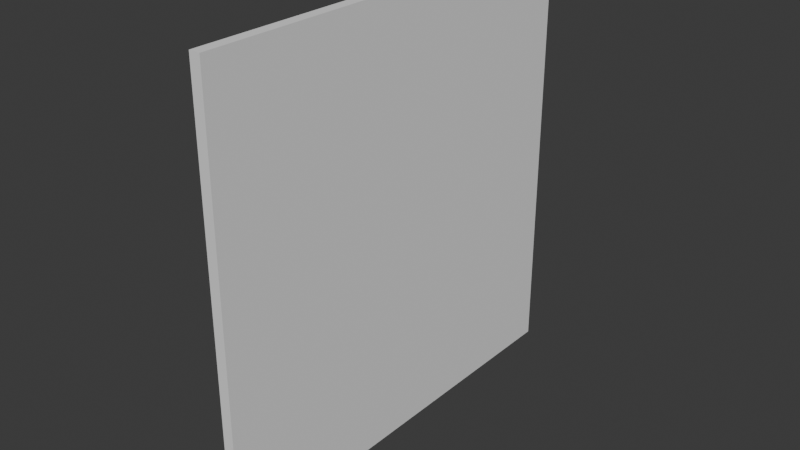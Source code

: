 # Source: FI-001_Wall.blend  (saved by Blender 4.2.66; exported with 4.5.12 LTS)
import bpy
from mathutils import Matrix  # noqa: F401  (used for matrix-valued properties, if any)

bpy.ops.wm.read_factory_settings(use_empty=True)
scene = bpy.context.scene
scene.name = 'Scene'

# ---- collections
col_collection = bpy.data.collections.new('Collection'); scene.collection.children.link(col_collection)

# ---- world
world_world = bpy.data.worlds.new('World'); scene.world = world_world
world_world.use_nodes = True; world_world.node_tree.nodes.clear()
_N = world_world.node_tree.nodes; _L = world_world.node_tree.links
n0 = _N.new('ShaderNodeOutputWorld'); n0.name = 'World Output'; n0.location = (300, 300)
n1 = _N.new('ShaderNodeBackground'); n1.name = 'Background'; n1.location = (10, 300)
n1.inputs[0].default_value = (0.05088, 0.05088, 0.05088, 1.0)
_L.new(n1.outputs[0], n0.inputs[0])
n0.is_active_output = True
world_world.color = (0.05088, 0.05088, 0.05088)
world_world.sun_shadow_jitter_overblur = 0.0

# ---- meshes
me_cube_002 = bpy.data.meshes.new('Cube.002')
me_cube_002.from_pydata([(-1.0, 0.0, 0.00235), (-1.0, 0.0, 8.718), (-1.0, 20.0, 0.00235), (-1.0, 20.0, 8.718), (1.0, 0.0, 0.00235), (1.0, 0.0, 8.718), (1.0, 20.0, 0.00235), (1.0, 20.0, 8.718)], [], [(0, 1, 3, 2), (2, 3, 7, 6), (6, 7, 5, 4), (4, 5, 1, 0), (2, 6, 4, 0), (7, 3, 1, 5)])
_uv = me_cube_002.uv_layers.new(name='UVMap')
_uv.uv.foreach_set('vector', [0.375, 0.0, 0.625, 0.0, 0.625, 0.25, 0.375, 0.25, 0.375, 0.25, 0.625, 0.25, 0.625, 0.5, 0.375, 0.5, 0.375, 0.5, 0.625, 0.5, 0.625, 0.75, 0.375, 0.75, 0.375, 0.75, 0.625, 0.75, 0.625, 1.0, 0.375, 1.0, 0.125, 0.5, 0.375, 0.5, 0.375, 0.75, 0.125, 0.75, 0.625, 0.5, 0.875, 0.5, 0.875, 0.75, 0.625, 0.75])
me_cube_002.update()

# ---- objects
ob_wall = bpy.data.objects.new('Wall', me_cube_002)

# ---- transforms, parenting, visibility, modifiers, constraints
ob_wall.location = (0.0, 0.0, 0.0)
ob_wall.scale = (0.025, 0.1, 0.2295)

# ---- collection membership
col_collection.objects.link(ob_wall)

# ---- scene / render settings (as saved in the file)
scene.frame_start = 1; scene.frame_end = 250; scene.frame_set(1)
scene.render.engine = 'BLENDER_EEVEE_NEXT'
bpy.context.view_layer.update()

# ---- added for rendering (the .blend has no active camera and no usable light): camera, sun
cam_auto = bpy.data.cameras.new('AutoCamera')
cam_auto.lens = 50.0
cam_auto.sensor_width = 36.0
cam_auto.clip_end = 1000.0
ob_auto_camera = bpy.data.objects.new('AutoCamera', cam_auto)
scene.collection.objects.link(ob_auto_camera)
ob_auto_camera.location = (2.61734, -2.14081, 3.09441)
ob_auto_camera.rotation_euler = (1.09748, -7.21219e-08, 0.694738)
scene.camera = ob_auto_camera
light_auto_sun = bpy.data.lights.new('AutoSun', 'SUN')
light_auto_sun.energy = 3.0
light_auto_sun.angle = 0.0523599
ob_auto_sun = bpy.data.objects.new('AutoSun', light_auto_sun)
scene.collection.objects.link(ob_auto_sun)
ob_auto_sun.rotation_euler = (0.872665, 0.174533, 0.523599)
bpy.context.view_layer.update()
